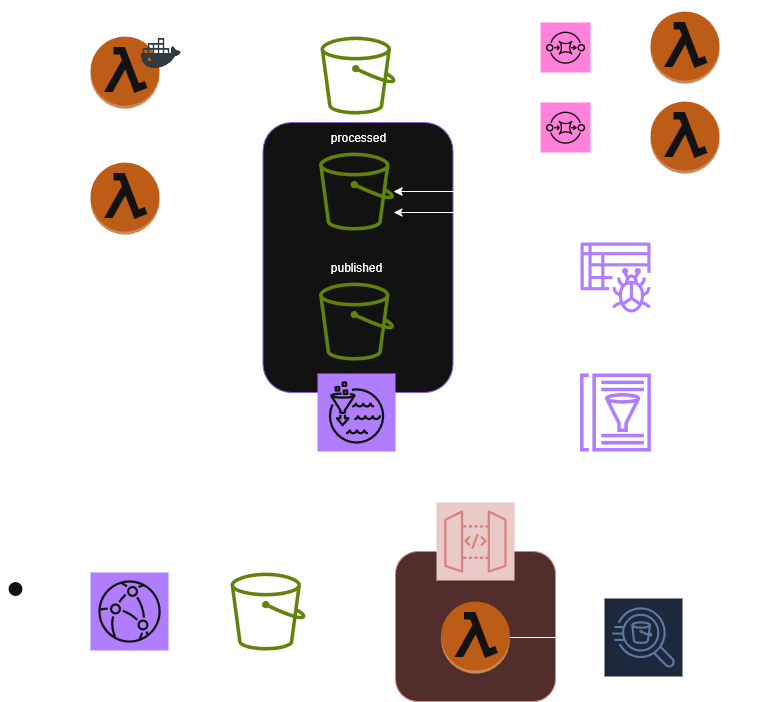

The diagram above was exported from draw.io. Its source (the exported page's mxGraphModel, read from the mxfile embedded in the PNG):
<mxGraphModel dx="1327" dy="859" grid="1" gridSize="10" guides="1" tooltips="1" connect="1" arrows="1" fold="1" page="1" pageScale="1" pageWidth="850" pageHeight="1100" math="0" shadow="0">
  <root>
    <mxCell id="0" />
    <mxCell id="1" parent="0" />
    <mxCell id="6Rt5GFDChm4W8RmCD6KE-36" value="" style="rounded=1;whiteSpace=wrap;html=1;strokeColor=#b85450;fillColor=#f8cecc;" parent="1" vertex="1">
      <mxGeometry x="455" y="689" width="160" height="150" as="geometry" />
    </mxCell>
    <mxCell id="6Rt5GFDChm4W8RmCD6KE-7" value="" style="rounded=1;whiteSpace=wrap;html=1;strokeColor=#b17dff;" parent="1" vertex="1">
      <mxGeometry x="322.5" y="260" width="190" height="270" as="geometry" />
    </mxCell>
    <mxCell id="6Rt5GFDChm4W8RmCD6KE-9" style="edgeStyle=orthogonalEdgeStyle;rounded=0;orthogonalLoop=1;jettySize=auto;html=1;" parent="1" source="6Rt5GFDChm4W8RmCD6KE-1" target="6Rt5GFDChm4W8RmCD6KE-3" edge="1">
      <mxGeometry relative="1" as="geometry">
        <Array as="points">
          <mxPoint x="250" y="213" />
          <mxPoint x="250" y="213" />
        </Array>
      </mxGeometry>
    </mxCell>
    <mxCell id="6Rt5GFDChm4W8RmCD6KE-1" value="" style="outlineConnect=0;dashed=0;verticalLabelPosition=bottom;verticalAlign=top;align=center;html=1;shape=mxgraph.aws3.lambda_function;fillColor=#F58534;gradientColor=none;" parent="1" vertex="1">
      <mxGeometry x="150" y="174" width="69" height="72" as="geometry" />
    </mxCell>
    <mxCell id="6Rt5GFDChm4W8RmCD6KE-10" style="edgeStyle=orthogonalEdgeStyle;rounded=0;orthogonalLoop=1;jettySize=auto;html=1;" parent="1" source="6Rt5GFDChm4W8RmCD6KE-2" target="6Rt5GFDChm4W8RmCD6KE-3" edge="1">
      <mxGeometry relative="1" as="geometry">
        <Array as="points">
          <mxPoint x="280" y="336" />
          <mxPoint x="280" y="213" />
        </Array>
      </mxGeometry>
    </mxCell>
    <mxCell id="6Rt5GFDChm4W8RmCD6KE-2" value="" style="outlineConnect=0;dashed=0;verticalLabelPosition=bottom;verticalAlign=top;align=center;html=1;shape=mxgraph.aws3.lambda_function;fillColor=#F58534;gradientColor=none;" parent="1" vertex="1">
      <mxGeometry x="150" y="300" width="69" height="72" as="geometry" />
    </mxCell>
    <mxCell id="6Rt5GFDChm4W8RmCD6KE-3" value="" style="sketch=0;outlineConnect=0;fontColor=#232F3E;gradientColor=none;fillColor=#7AA116;strokeColor=none;dashed=0;verticalLabelPosition=bottom;verticalAlign=top;align=center;html=1;fontSize=12;fontStyle=0;aspect=fixed;pointerEvents=1;shape=mxgraph.aws4.bucket;" parent="1" vertex="1">
      <mxGeometry x="380" y="174" width="75" height="78" as="geometry" />
    </mxCell>
    <mxCell id="6Rt5GFDChm4W8RmCD6KE-4" value="" style="sketch=0;outlineConnect=0;fontColor=#232F3E;gradientColor=none;fillColor=#7AA116;strokeColor=none;dashed=0;verticalLabelPosition=bottom;verticalAlign=top;align=center;html=1;fontSize=12;fontStyle=0;aspect=fixed;pointerEvents=1;shape=mxgraph.aws4.bucket;" parent="1" vertex="1">
      <mxGeometry x="378.5" y="290" width="75" height="78" as="geometry" />
    </mxCell>
    <mxCell id="6Rt5GFDChm4W8RmCD6KE-5" value="" style="sketch=0;outlineConnect=0;fontColor=#232F3E;gradientColor=none;fillColor=#7AA116;strokeColor=none;dashed=0;verticalLabelPosition=bottom;verticalAlign=top;align=center;html=1;fontSize=12;fontStyle=0;aspect=fixed;pointerEvents=1;shape=mxgraph.aws4.bucket;" parent="1" vertex="1">
      <mxGeometry x="378.5" y="420" width="75" height="78" as="geometry" />
    </mxCell>
    <mxCell id="6Rt5GFDChm4W8RmCD6KE-6" value="" style="sketch=0;points=[[0,0,0],[0.25,0,0],[0.5,0,0],[0.75,0,0],[1,0,0],[0,1,0],[0.25,1,0],[0.5,1,0],[0.75,1,0],[1,1,0],[0,0.25,0],[0,0.5,0],[0,0.75,0],[1,0.25,0],[1,0.5,0],[1,0.75,0]];outlineConnect=0;fontColor=#232F3E;fillColor=#8C4FFF;strokeColor=#ffffff;dashed=0;verticalLabelPosition=bottom;verticalAlign=top;align=center;html=1;fontSize=12;fontStyle=0;aspect=fixed;shape=mxgraph.aws4.resourceIcon;resIcon=mxgraph.aws4.lake_formation;" parent="1" vertex="1">
      <mxGeometry x="377" y="511" width="78" height="78" as="geometry" />
    </mxCell>
    <mxCell id="6Rt5GFDChm4W8RmCD6KE-27" style="edgeStyle=orthogonalEdgeStyle;rounded=0;orthogonalLoop=1;jettySize=auto;html=1;" parent="1" source="6Rt5GFDChm4W8RmCD6KE-8" target="6Rt5GFDChm4W8RmCD6KE-26" edge="1">
      <mxGeometry relative="1" as="geometry" />
    </mxCell>
    <mxCell id="6Rt5GFDChm4W8RmCD6KE-8" value="" style="sketch=0;points=[[0,0,0],[0.25,0,0],[0.5,0,0],[0.75,0,0],[1,0,0],[0,1,0],[0.25,1,0],[0.5,1,0],[0.75,1,0],[1,1,0],[0,0.25,0],[0,0.5,0],[0,0.75,0],[1,0.25,0],[1,0.5,0],[1,0.75,0]];outlineConnect=0;fontColor=#232F3E;fillColor=#E7157B;strokeColor=#ffffff;dashed=0;verticalLabelPosition=bottom;verticalAlign=top;align=center;html=1;fontSize=12;fontStyle=0;aspect=fixed;shape=mxgraph.aws4.resourceIcon;resIcon=mxgraph.aws4.sqs;" parent="1" vertex="1">
      <mxGeometry x="600" y="160" width="50" height="50" as="geometry" />
    </mxCell>
    <mxCell id="6Rt5GFDChm4W8RmCD6KE-11" value="Scrape Cities" style="text;html=1;align=center;verticalAlign=middle;whiteSpace=wrap;rounded=0;" parent="1" vertex="1">
      <mxGeometry x="136.75" y="144" width="95.5" height="30" as="geometry" />
    </mxCell>
    <mxCell id="6Rt5GFDChm4W8RmCD6KE-12" value="Weather" style="text;html=1;align=center;verticalAlign=middle;whiteSpace=wrap;rounded=0;" parent="1" vertex="1">
      <mxGeometry x="154.5" y="270" width="60" height="30" as="geometry" />
    </mxCell>
    <mxCell id="6Rt5GFDChm4W8RmCD6KE-13" value="landing" style="text;html=1;align=center;verticalAlign=middle;whiteSpace=wrap;rounded=0;" parent="1" vertex="1">
      <mxGeometry x="386" y="144" width="60" height="30" as="geometry" />
    </mxCell>
    <mxCell id="6Rt5GFDChm4W8RmCD6KE-14" value="processed" style="text;html=1;align=center;verticalAlign=middle;whiteSpace=wrap;rounded=0;" parent="1" vertex="1">
      <mxGeometry x="387.5" y="260" width="60" height="30" as="geometry" />
    </mxCell>
    <mxCell id="6Rt5GFDChm4W8RmCD6KE-15" value="published" style="text;html=1;align=center;verticalAlign=middle;whiteSpace=wrap;rounded=0;" parent="1" vertex="1">
      <mxGeometry x="386" y="390" width="60" height="30" as="geometry" />
    </mxCell>
    <mxCell id="6Rt5GFDChm4W8RmCD6KE-16" value="" style="sketch=0;points=[[0,0,0],[0.25,0,0],[0.5,0,0],[0.75,0,0],[1,0,0],[0,1,0],[0.25,1,0],[0.5,1,0],[0.75,1,0],[1,1,0],[0,0.25,0],[0,0.5,0],[0,0.75,0],[1,0.25,0],[1,0.5,0],[1,0.75,0]];outlineConnect=0;fontColor=#232F3E;fillColor=#E7157B;strokeColor=#ffffff;dashed=0;verticalLabelPosition=bottom;verticalAlign=top;align=center;html=1;fontSize=12;fontStyle=0;aspect=fixed;shape=mxgraph.aws4.resourceIcon;resIcon=mxgraph.aws4.sqs;" parent="1" vertex="1">
      <mxGeometry x="600" y="240" width="50" height="50" as="geometry" />
    </mxCell>
    <mxCell id="6Rt5GFDChm4W8RmCD6KE-17" style="edgeStyle=orthogonalEdgeStyle;rounded=0;orthogonalLoop=1;jettySize=auto;html=1;entryX=0;entryY=0.5;entryDx=0;entryDy=0;entryPerimeter=0;" parent="1" source="6Rt5GFDChm4W8RmCD6KE-3" target="6Rt5GFDChm4W8RmCD6KE-8" edge="1">
      <mxGeometry relative="1" as="geometry">
        <Array as="points">
          <mxPoint x="540" y="213" />
          <mxPoint x="540" y="185" />
        </Array>
      </mxGeometry>
    </mxCell>
    <mxCell id="6Rt5GFDChm4W8RmCD6KE-18" style="edgeStyle=orthogonalEdgeStyle;rounded=0;orthogonalLoop=1;jettySize=auto;html=1;entryX=0;entryY=0.5;entryDx=0;entryDy=0;entryPerimeter=0;" parent="1" source="6Rt5GFDChm4W8RmCD6KE-3" target="6Rt5GFDChm4W8RmCD6KE-16" edge="1">
      <mxGeometry relative="1" as="geometry">
        <Array as="points">
          <mxPoint x="540" y="213" />
          <mxPoint x="540" y="265" />
        </Array>
      </mxGeometry>
    </mxCell>
    <mxCell id="6Rt5GFDChm4W8RmCD6KE-19" value="cities" style="text;html=1;align=center;verticalAlign=middle;whiteSpace=wrap;rounded=0;" parent="1" vertex="1">
      <mxGeometry x="595" y="138" width="60" height="30" as="geometry" />
    </mxCell>
    <mxCell id="6Rt5GFDChm4W8RmCD6KE-20" value="weather" style="text;html=1;align=center;verticalAlign=middle;whiteSpace=wrap;rounded=0;" parent="1" vertex="1">
      <mxGeometry x="595" y="216" width="60" height="30" as="geometry" />
    </mxCell>
    <mxCell id="6Rt5GFDChm4W8RmCD6KE-21" value="sqs" style="text;html=1;align=center;verticalAlign=middle;whiteSpace=wrap;rounded=0;" parent="1" vertex="1">
      <mxGeometry x="550" y="200" width="60" height="30" as="geometry" />
    </mxCell>
    <mxCell id="6Rt5GFDChm4W8RmCD6KE-23" style="edgeStyle=orthogonalEdgeStyle;rounded=0;orthogonalLoop=1;jettySize=auto;html=1;" parent="1" source="6Rt5GFDChm4W8RmCD6KE-22" target="6Rt5GFDChm4W8RmCD6KE-4" edge="1">
      <mxGeometry relative="1" as="geometry">
        <Array as="points">
          <mxPoint x="550" y="410" />
          <mxPoint x="550" y="350" />
        </Array>
      </mxGeometry>
    </mxCell>
    <mxCell id="6Rt5GFDChm4W8RmCD6KE-25" style="edgeStyle=orthogonalEdgeStyle;rounded=0;orthogonalLoop=1;jettySize=auto;html=1;" parent="1" source="6Rt5GFDChm4W8RmCD6KE-22" target="6Rt5GFDChm4W8RmCD6KE-24" edge="1">
      <mxGeometry relative="1" as="geometry" />
    </mxCell>
    <mxCell id="6Rt5GFDChm4W8RmCD6KE-22" value="" style="sketch=0;outlineConnect=0;fontColor=#232F3E;gradientColor=none;fillColor=#8C4FFF;strokeColor=none;dashed=0;verticalLabelPosition=bottom;verticalAlign=top;align=center;html=1;fontSize=12;fontStyle=0;aspect=fixed;pointerEvents=1;shape=mxgraph.aws4.glue_crawlers;" parent="1" vertex="1">
      <mxGeometry x="640" y="380" width="70" height="70" as="geometry" />
    </mxCell>
    <mxCell id="6Rt5GFDChm4W8RmCD6KE-24" value="" style="sketch=0;outlineConnect=0;fontColor=#232F3E;gradientColor=none;fillColor=#8C4FFF;strokeColor=none;dashed=0;verticalLabelPosition=bottom;verticalAlign=top;align=center;html=1;fontSize=12;fontStyle=0;aspect=fixed;pointerEvents=1;shape=mxgraph.aws4.glue_data_catalog;" parent="1" vertex="1">
      <mxGeometry x="639" y="511" width="72" height="78" as="geometry" />
    </mxCell>
    <mxCell id="6Rt5GFDChm4W8RmCD6KE-31" style="edgeStyle=orthogonalEdgeStyle;rounded=0;orthogonalLoop=1;jettySize=auto;html=1;" parent="1" source="6Rt5GFDChm4W8RmCD6KE-26" target="6Rt5GFDChm4W8RmCD6KE-4" edge="1">
      <mxGeometry relative="1" as="geometry">
        <Array as="points">
          <mxPoint x="810" y="185" />
          <mxPoint x="810" y="329" />
        </Array>
      </mxGeometry>
    </mxCell>
    <mxCell id="6Rt5GFDChm4W8RmCD6KE-26" value="" style="outlineConnect=0;dashed=0;verticalLabelPosition=bottom;verticalAlign=top;align=center;html=1;shape=mxgraph.aws3.lambda_function;fillColor=#F58534;gradientColor=none;" parent="1" vertex="1">
      <mxGeometry x="710" y="149" width="69" height="72" as="geometry" />
    </mxCell>
    <mxCell id="6Rt5GFDChm4W8RmCD6KE-30" style="edgeStyle=orthogonalEdgeStyle;rounded=0;orthogonalLoop=1;jettySize=auto;html=1;" parent="1" source="6Rt5GFDChm4W8RmCD6KE-28" target="6Rt5GFDChm4W8RmCD6KE-4" edge="1">
      <mxGeometry relative="1" as="geometry">
        <Array as="points">
          <mxPoint x="810" y="275" />
          <mxPoint x="810" y="329" />
        </Array>
      </mxGeometry>
    </mxCell>
    <mxCell id="6Rt5GFDChm4W8RmCD6KE-28" value="" style="outlineConnect=0;dashed=0;verticalLabelPosition=bottom;verticalAlign=top;align=center;html=1;shape=mxgraph.aws3.lambda_function;fillColor=#F58534;gradientColor=none;" parent="1" vertex="1">
      <mxGeometry x="710" y="239" width="69" height="72" as="geometry" />
    </mxCell>
    <mxCell id="6Rt5GFDChm4W8RmCD6KE-29" style="edgeStyle=orthogonalEdgeStyle;rounded=0;orthogonalLoop=1;jettySize=auto;html=1;entryX=0;entryY=0.5;entryDx=0;entryDy=0;entryPerimeter=0;" parent="1" source="6Rt5GFDChm4W8RmCD6KE-16" target="6Rt5GFDChm4W8RmCD6KE-28" edge="1">
      <mxGeometry relative="1" as="geometry" />
    </mxCell>
    <mxCell id="6Rt5GFDChm4W8RmCD6KE-32" value="" style="sketch=0;outlineConnect=0;fontColor=#232F3E;gradientColor=none;fillColor=#7AA116;strokeColor=none;dashed=0;verticalLabelPosition=bottom;verticalAlign=top;align=center;html=1;fontSize=12;fontStyle=0;aspect=fixed;pointerEvents=1;shape=mxgraph.aws4.bucket;" parent="1" vertex="1">
      <mxGeometry x="290" y="710" width="75" height="78" as="geometry" />
    </mxCell>
    <mxCell id="6Rt5GFDChm4W8RmCD6KE-44" style="edgeStyle=orthogonalEdgeStyle;rounded=0;orthogonalLoop=1;jettySize=auto;html=1;" parent="1" source="6Rt5GFDChm4W8RmCD6KE-33" target="6Rt5GFDChm4W8RmCD6KE-32" edge="1">
      <mxGeometry relative="1" as="geometry" />
    </mxCell>
    <mxCell id="6Rt5GFDChm4W8RmCD6KE-33" value="" style="sketch=0;points=[[0,0,0],[0.25,0,0],[0.5,0,0],[0.75,0,0],[1,0,0],[0,1,0],[0.25,1,0],[0.5,1,0],[0.75,1,0],[1,1,0],[0,0.25,0],[0,0.5,0],[0,0.75,0],[1,0.25,0],[1,0.5,0],[1,0.75,0]];outlineConnect=0;fontColor=#232F3E;fillColor=#8C4FFF;strokeColor=#ffffff;dashed=0;verticalLabelPosition=bottom;verticalAlign=top;align=center;html=1;fontSize=12;fontStyle=0;aspect=fixed;shape=mxgraph.aws4.resourceIcon;resIcon=mxgraph.aws4.cloudfront;" parent="1" vertex="1">
      <mxGeometry x="150" y="710" width="78" height="78" as="geometry" />
    </mxCell>
    <mxCell id="6Rt5GFDChm4W8RmCD6KE-34" value="" style="sketch=0;points=[[0,0,0],[0.25,0,0],[0.5,0,0],[0.75,0,0],[1,0,0],[0,1,0],[0.25,1,0],[0.5,1,0],[0.75,1,0],[1,1,0],[0,0.25,0],[0,0.5,0],[0,0.75,0],[1,0.25,0],[1,0.5,0],[1,0.75,0]];outlineConnect=0;fillColor=#3e1a18;strokeColor=#b85450;dashed=0;verticalLabelPosition=bottom;verticalAlign=top;align=center;html=1;fontSize=12;fontStyle=0;aspect=fixed;shape=mxgraph.aws4.resourceIcon;resIcon=mxgraph.aws4.api_gateway;" parent="1" vertex="1">
      <mxGeometry x="496" y="640" width="78" height="78" as="geometry" />
    </mxCell>
    <mxCell id="6Rt5GFDChm4W8RmCD6KE-35" value="" style="outlineConnect=0;dashed=0;verticalLabelPosition=bottom;verticalAlign=top;align=center;html=1;shape=mxgraph.aws3.lambda_function;fillColor=#F58534;gradientColor=none;" parent="1" vertex="1">
      <mxGeometry x="500.5" y="739" width="69" height="72" as="geometry" />
    </mxCell>
    <mxCell id="6Rt5GFDChm4W8RmCD6KE-47" style="edgeStyle=orthogonalEdgeStyle;rounded=0;orthogonalLoop=1;jettySize=auto;html=1;" parent="1" source="6Rt5GFDChm4W8RmCD6KE-37" target="6Rt5GFDChm4W8RmCD6KE-24" edge="1">
      <mxGeometry relative="1" as="geometry" />
    </mxCell>
    <mxCell id="6Rt5GFDChm4W8RmCD6KE-37" value="" style="sketch=0;points=[[0,0,0],[0.25,0,0],[0.5,0,0],[0.75,0,0],[1,0,0],[0,1,0],[0.25,1,0],[0.5,1,0],[0.75,1,0],[1,1,0],[0,0.25,0],[0,0.5,0],[0,0.75,0],[1,0.25,0],[1,0.5,0],[1,0.75,0]];outlineConnect=0;fillColor=#dae8fc;strokeColor=#6c8ebf;dashed=0;verticalLabelPosition=bottom;verticalAlign=top;align=center;html=1;fontSize=12;fontStyle=0;aspect=fixed;shape=mxgraph.aws4.resourceIcon;resIcon=mxgraph.aws4.athena;" parent="1" vertex="1">
      <mxGeometry x="664" y="736" width="78" height="78" as="geometry" />
    </mxCell>
    <mxCell id="6Rt5GFDChm4W8RmCD6KE-38" value="Athena" style="text;html=1;align=center;verticalAlign=middle;whiteSpace=wrap;rounded=0;" parent="1" vertex="1">
      <mxGeometry x="710" y="706" width="60" height="30" as="geometry" />
    </mxCell>
    <mxCell id="6Rt5GFDChm4W8RmCD6KE-40" style="edgeStyle=orthogonalEdgeStyle;rounded=0;orthogonalLoop=1;jettySize=auto;html=1;" parent="1" source="6Rt5GFDChm4W8RmCD6KE-39" target="6Rt5GFDChm4W8RmCD6KE-33" edge="1">
      <mxGeometry relative="1" as="geometry" />
    </mxCell>
    <mxCell id="6Rt5GFDChm4W8RmCD6KE-39" value="Actor" style="shape=umlActor;verticalLabelPosition=bottom;verticalAlign=top;html=1;outlineConnect=0;" parent="1" vertex="1">
      <mxGeometry x="60" y="719" width="30" height="60" as="geometry" />
    </mxCell>
    <mxCell id="6Rt5GFDChm4W8RmCD6KE-42" value="CloudFront" style="text;html=1;align=center;verticalAlign=middle;whiteSpace=wrap;rounded=0;" parent="1" vertex="1">
      <mxGeometry x="159" y="670" width="60" height="30" as="geometry" />
    </mxCell>
    <mxCell id="6Rt5GFDChm4W8RmCD6KE-43" value="S3 Website Bucket" style="text;html=1;align=center;verticalAlign=middle;whiteSpace=wrap;rounded=0;" parent="1" vertex="1">
      <mxGeometry x="280" y="670" width="76.5" height="30" as="geometry" />
    </mxCell>
    <mxCell id="6Rt5GFDChm4W8RmCD6KE-45" style="edgeStyle=orthogonalEdgeStyle;rounded=0;orthogonalLoop=1;jettySize=auto;html=1;entryX=0;entryY=0.25;entryDx=0;entryDy=0;entryPerimeter=0;" parent="1" source="6Rt5GFDChm4W8RmCD6KE-32" target="6Rt5GFDChm4W8RmCD6KE-34" edge="1">
      <mxGeometry relative="1" as="geometry" />
    </mxCell>
    <mxCell id="6Rt5GFDChm4W8RmCD6KE-46" style="edgeStyle=orthogonalEdgeStyle;rounded=0;orthogonalLoop=1;jettySize=auto;html=1;entryX=0;entryY=0.5;entryDx=0;entryDy=0;entryPerimeter=0;" parent="1" source="6Rt5GFDChm4W8RmCD6KE-35" target="6Rt5GFDChm4W8RmCD6KE-37" edge="1">
      <mxGeometry relative="1" as="geometry" />
    </mxCell>
    <mxCell id="6Rt5GFDChm4W8RmCD6KE-48" value="API Gateway" style="text;html=1;align=center;verticalAlign=middle;whiteSpace=wrap;rounded=0;" parent="1" vertex="1">
      <mxGeometry x="509.5" y="610" width="60" height="30" as="geometry" />
    </mxCell>
    <mxCell id="6Rt5GFDChm4W8RmCD6KE-50" value="" style="shape=image;html=1;verticalAlign=top;verticalLabelPosition=bottom;labelBackgroundColor=#ffffff;imageAspect=0;aspect=fixed;image=https://cdn1.iconfinder.com/data/icons/social-media-2106/24/social_media_social_media_logo_docker-128.png" parent="1" vertex="1">
      <mxGeometry x="200" y="170" width="40" height="40" as="geometry" />
    </mxCell>
    <mxCell id="6Rt5GFDChm4W8RmCD6KE-51" value="Lake Formation" style="text;html=1;align=center;verticalAlign=middle;whiteSpace=wrap;rounded=0;" parent="1" vertex="1">
      <mxGeometry x="350" y="589" width="117.75" height="30" as="geometry" />
    </mxCell>
    <mxCell id="6Rt5GFDChm4W8RmCD6KE-52" value="Glue Crawlers" style="text;html=1;align=center;verticalAlign=middle;whiteSpace=wrap;rounded=0;" parent="1" vertex="1">
      <mxGeometry x="617.5" y="350" width="115" height="30" as="geometry" />
    </mxCell>
    <mxCell id="6Rt5GFDChm4W8RmCD6KE-53" value="Glue Catalog" style="text;html=1;align=center;verticalAlign=middle;whiteSpace=wrap;rounded=0;" parent="1" vertex="1">
      <mxGeometry x="670" y="481" width="100" height="30" as="geometry" />
    </mxCell>
  </root>
</mxGraphModel>